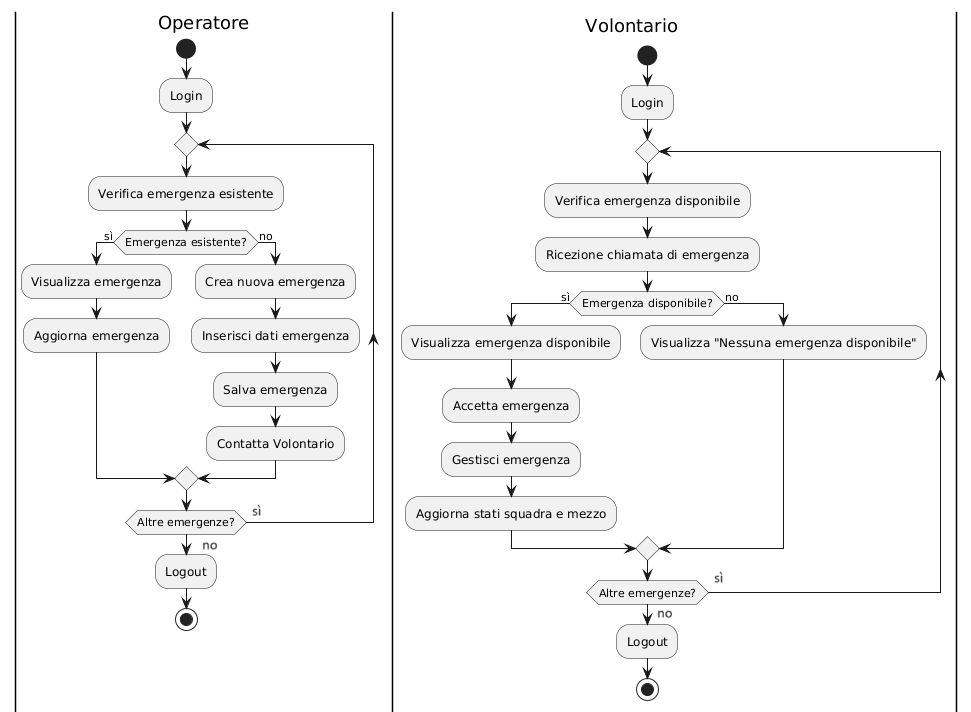

The diagram above was rendered by PlantUML. Its source (embedded in the PNG):
@startuml
|Operatore|
start
:Login;
repeat
    :Verifica emergenza esistente;
    if (Emergenza esistente?) then (sì)
        :Visualizza emergenza;
        :Aggiorna emergenza;
    else (no)
        :Crea nuova emergenza;
        :Inserisci dati emergenza;
        :Salva emergenza;
        :Contatta Volontario;
    endif
repeat while (Altre emergenze?)
:Logout;
stop



|Volontario|
start
:Login;
repeat
    :Verifica emergenza disponibile;
    :Ricezione chiamata di emergenza;
    if (Emergenza disponibile?) then (sì)
        :Visualizza emergenza disponibile;
        :Accetta emergenza;
        :Gestisci emergenza;
        :Aggiorna stati squadra e mezzo;
    else (no)
        :Visualizza "Nessuna emergenza disponibile";
    endif
repeat while (Altre emergenze?)
:Logout;
stop
@enduml